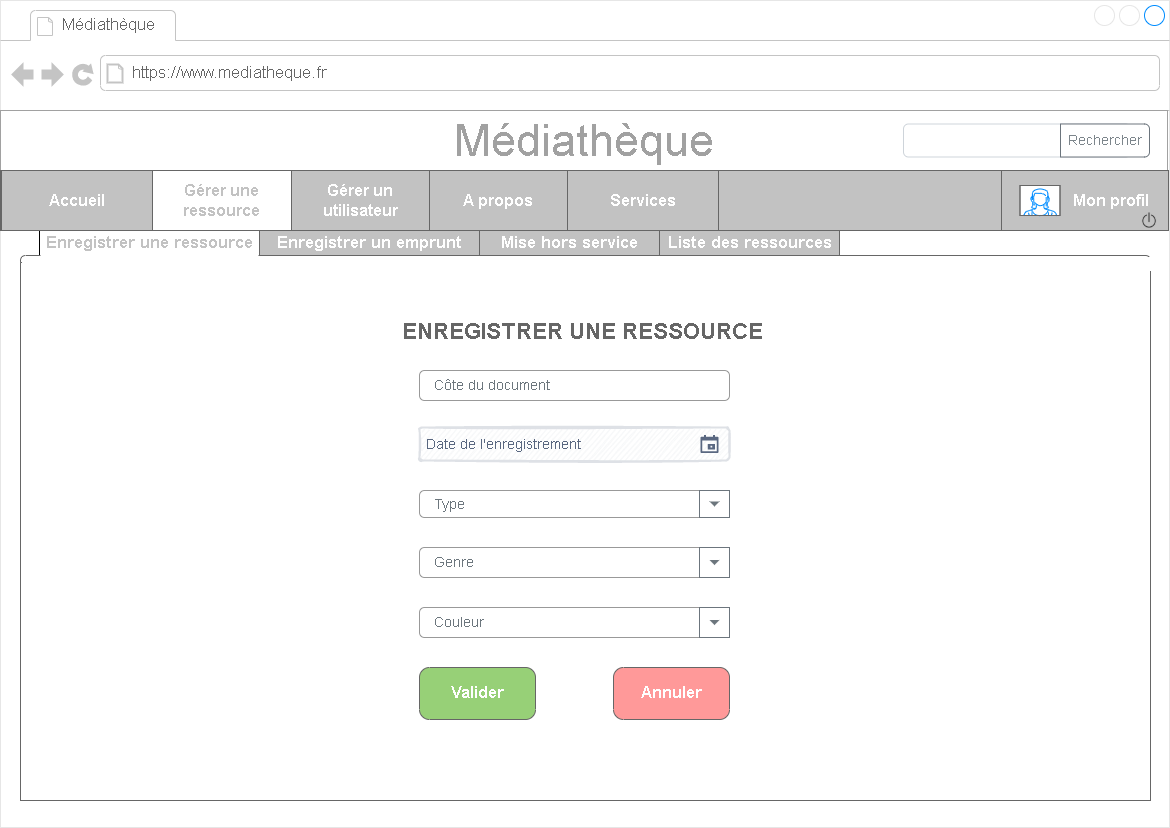

The diagram above was exported from draw.io. Its source (the exported page's mxGraphModel, read from the mxfile embedded in the PNG):
<mxGraphModel dx="2550" dy="1591" grid="1" gridSize="10" guides="1" tooltips="1" connect="1" arrows="1" fold="1" page="1" pageScale="1" pageWidth="1169" pageHeight="827" math="0" shadow="0">
  <root>
    <mxCell id="bgrA9T7Ul5SZdm0bwktn-0" />
    <mxCell id="bgrA9T7Ul5SZdm0bwktn-1" parent="bgrA9T7Ul5SZdm0bwktn-0" />
    <mxCell id="lHeY-Ja7FgNO6xSykHIZ-0" value="" style="strokeWidth=1;shadow=0;dashed=0;align=center;html=1;shape=mxgraph.mockup.containers.browserWindow;rSize=0;strokeColor=#E6E6E6;strokeColor2=#008cff;strokeColor3=#c4c4c4;mainText=,;recursiveResize=0;" vertex="1" parent="bgrA9T7Ul5SZdm0bwktn-1">
      <mxGeometry x="-1169" y="-827" width="1169" height="827" as="geometry" />
    </mxCell>
    <mxCell id="lHeY-Ja7FgNO6xSykHIZ-1" value="" style="strokeWidth=1;shadow=0;dashed=0;align=center;html=1;shape=mxgraph.mockup.containers.marginRect2;rectMarginTop=32;strokeColor=#666666;gradientColor=none;labelBackgroundColor=none;labelBorderColor=none;fontColor=#666666;fontStyle=1" vertex="1" parent="lHeY-Ja7FgNO6xSykHIZ-0">
      <mxGeometry x="20" y="230" width="1130" height="570" as="geometry" />
    </mxCell>
    <mxCell id="lHeY-Ja7FgNO6xSykHIZ-2" value="Enregistrer une ressource" style="strokeColor=#000000;fillColor=#FFFFFF;strokeWidth=1;shadow=0;dashed=0;align=center;html=1;shape=mxgraph.mockup.containers.rrect;rSize=0;fontSize=17;gradientColor=none;labelBackgroundColor=none;labelBorderColor=none;fontColor=#C2C2C2;fontStyle=1" vertex="1" parent="lHeY-Ja7FgNO6xSykHIZ-1">
      <mxGeometry width="220" height="25" relative="1" as="geometry">
        <mxPoint x="19" as="offset" />
      </mxGeometry>
    </mxCell>
    <mxCell id="lHeY-Ja7FgNO6xSykHIZ-3" value="" style="strokeWidth=1;shadow=0;dashed=0;align=center;html=1;shape=mxgraph.mockup.containers.topButton;rSize=5;strokeColor=#666666;fillColor=#FFFFFF;gradientColor=none;resizeWidth=1;movable=0;deletable=1;labelBackgroundColor=none;labelBorderColor=none;fontColor=none;noLabel=1;" vertex="1" parent="lHeY-Ja7FgNO6xSykHIZ-1">
      <mxGeometry width="1130" height="7" relative="1" as="geometry">
        <mxPoint y="25" as="offset" />
      </mxGeometry>
    </mxCell>
    <mxCell id="lHeY-Ja7FgNO6xSykHIZ-4" value="" style="rounded=0;whiteSpace=wrap;html=1;shadow=0;labelBackgroundColor=#666666;labelBorderColor=none;fontColor=none;strokeColor=#FFFFFF;fillColor=#FFFFFF;" vertex="1" parent="lHeY-Ja7FgNO6xSykHIZ-1">
      <mxGeometry x="2.017857142857143" y="27" width="1127.982142857143" height="13" as="geometry" />
    </mxCell>
    <mxCell id="lHeY-Ja7FgNO6xSykHIZ-7" value="ENREGISTRER UNE RESSOURCE" style="fillColor=none;strokeColor=none;align=left;fontSize=22;fontColor=#666666;shadow=0;labelBackgroundColor=none;fontStyle=1;fontFamily=Helvetica;" vertex="1" parent="lHeY-Ja7FgNO6xSykHIZ-1">
      <mxGeometry x="380.0003571428572" y="57" width="369.2678571428571" height="83" as="geometry" />
    </mxCell>
    <mxCell id="lHeY-Ja7FgNO6xSykHIZ-39" value="Genre" style="html=1;shadow=0;dashed=0;shape=mxgraph.bootstrap.rrect;rSize=5;fillColor=none;strokeColor=#999999;align=left;spacing=15;fontSize=14;fontColor=#6C767D;labelBackgroundColor=none;" vertex="1" parent="lHeY-Ja7FgNO6xSykHIZ-1">
      <mxGeometry x="399" y="317" width="310" height="30" as="geometry" />
    </mxCell>
    <mxCell id="lHeY-Ja7FgNO6xSykHIZ-36" value="Type" style="html=1;shadow=0;dashed=0;shape=mxgraph.bootstrap.rrect;rSize=5;fillColor=none;strokeColor=#999999;align=left;spacing=15;fontSize=14;fontColor=#6C767D;labelBackgroundColor=none;" vertex="1" parent="lHeY-Ja7FgNO6xSykHIZ-1">
      <mxGeometry x="399" y="260" width="310" height="27" as="geometry" />
    </mxCell>
    <mxCell id="lHeY-Ja7FgNO6xSykHIZ-42" value="Couleur" style="html=1;shadow=0;dashed=0;shape=mxgraph.bootstrap.rrect;rSize=5;fillColor=none;strokeColor=#999999;align=left;spacing=15;fontSize=14;fontColor=#6C767D;labelBackgroundColor=none;" vertex="1" parent="lHeY-Ja7FgNO6xSykHIZ-1">
      <mxGeometry x="399" y="377" width="310" height="30" as="geometry" />
    </mxCell>
    <mxCell id="lHeY-Ja7FgNO6xSykHIZ-43" value="" style="html=1;shadow=0;dashed=0;strokeColor=#6C757D;gradientColor=inherit;fontColor=inherit;fillColor=inherit;perimeter=none;whiteSpace=wrap;resizeHeight=1;fontSize=14;labelBackgroundColor=none;fontFamily=Helvetica;" vertex="1" parent="lHeY-Ja7FgNO6xSykHIZ-1">
      <mxGeometry x="679" y="377" width="30" height="30" as="geometry" />
    </mxCell>
    <mxCell id="lHeY-Ja7FgNO6xSykHIZ-44" value="" style="shape=triangle;direction=south;fillColor=#6C767D;strokeColor=none;perimeter=none;shadow=0;labelBackgroundColor=none;fontFamily=Helvetica;fontSize=22;fontColor=#666666;" vertex="1" parent="lHeY-Ja7FgNO6xSykHIZ-43">
      <mxGeometry x="0.5" y="0.5" width="10" height="5" relative="1" as="geometry">
        <mxPoint x="-5" y="-2.5" as="offset" />
      </mxGeometry>
    </mxCell>
    <mxCell id="lHeY-Ja7FgNO6xSykHIZ-40" value="" style="html=1;shadow=0;dashed=0;strokeColor=#6C757D;gradientColor=inherit;fontColor=inherit;fillColor=inherit;perimeter=none;whiteSpace=wrap;resizeHeight=1;fontSize=14;labelBackgroundColor=none;fontFamily=Helvetica;" vertex="1" parent="lHeY-Ja7FgNO6xSykHIZ-1">
      <mxGeometry x="679" y="317" width="30" height="30" as="geometry" />
    </mxCell>
    <mxCell id="lHeY-Ja7FgNO6xSykHIZ-41" value="" style="shape=triangle;direction=south;fillColor=#6C767D;strokeColor=none;perimeter=none;shadow=0;labelBackgroundColor=none;fontFamily=Helvetica;fontSize=22;fontColor=#666666;" vertex="1" parent="lHeY-Ja7FgNO6xSykHIZ-40">
      <mxGeometry x="0.5" y="0.5" width="10" height="5" relative="1" as="geometry">
        <mxPoint x="-5" y="-2.5" as="offset" />
      </mxGeometry>
    </mxCell>
    <mxCell id="lHeY-Ja7FgNO6xSykHIZ-37" value="" style="html=1;shadow=0;dashed=0;strokeColor=#6C757D;gradientColor=inherit;fontColor=inherit;fillColor=inherit;perimeter=none;whiteSpace=wrap;resizeHeight=1;fontSize=14;labelBackgroundColor=none;fontFamily=Helvetica;" vertex="1" parent="lHeY-Ja7FgNO6xSykHIZ-1">
      <mxGeometry x="679" y="260" width="30" height="27" as="geometry" />
    </mxCell>
    <mxCell id="lHeY-Ja7FgNO6xSykHIZ-38" value="" style="shape=triangle;direction=south;fillColor=#6C767D;strokeColor=none;perimeter=none;shadow=0;labelBackgroundColor=none;fontFamily=Helvetica;fontSize=22;fontColor=#666666;" vertex="1" parent="lHeY-Ja7FgNO6xSykHIZ-37">
      <mxGeometry x="0.5" y="0.5" width="10" height="5" relative="1" as="geometry">
        <mxPoint x="-5" y="-2.5" as="offset" />
      </mxGeometry>
    </mxCell>
    <mxCell id="lHeY-Ja7FgNO6xSykHIZ-32" value="&lt;font style=&quot;font-size: 14px&quot;&gt;Date de l'enregistrement&lt;/font&gt;" style="rounded=1;arcSize=9;fillColor=#F7F8F9;align=left;spacingLeft=5;strokeColor=#DEE1E6;html=1;strokeWidth=2;fontColor=#596780;fontSize=12;sketch=1;hachureGap=4;pointerEvents=0;fontFamily=Helvetica;shadow=0;labelBackgroundColor=none;" vertex="1" parent="lHeY-Ja7FgNO6xSykHIZ-1">
      <mxGeometry x="399" y="197" width="310" height="33" as="geometry" />
    </mxCell>
    <mxCell id="lHeY-Ja7FgNO6xSykHIZ-33" value="" style="shape=mxgraph.gmdl.calendar;fillColor=#5A6881;strokeColor=none;sketch=0;hachureGap=4;pointerEvents=0;fontFamily=Architects Daughter;fontSource=https%3A%2F%2Ffonts.googleapis.com%2Fcss%3Ffamily%3DArchitects%2BDaughter;fontSize=20;shadow=0;labelBackgroundColor=none;fontColor=#666666;" vertex="1" parent="lHeY-Ja7FgNO6xSykHIZ-32">
      <mxGeometry x="1" y="0.5" width="18" height="18" relative="1" as="geometry">
        <mxPoint x="-29" y="-9" as="offset" />
      </mxGeometry>
    </mxCell>
    <mxCell id="lHeY-Ja7FgNO6xSykHIZ-31" value="Côte du document" style="html=1;shadow=0;dashed=0;shape=mxgraph.bootstrap.rrect;rSize=5;fillColor=none;strokeColor=#999999;align=left;spacing=15;fontSize=14;fontColor=#6C767D;labelBackgroundColor=none;" vertex="1" parent="lHeY-Ja7FgNO6xSykHIZ-1">
      <mxGeometry x="399" y="140" width="310" height="30" as="geometry" />
    </mxCell>
    <mxCell id="DZqT-3WF1Jc_602R2DJy-1" value="Annuler" style="strokeWidth=1;shadow=0;dashed=0;align=center;html=1;shape=mxgraph.mockup.buttons.button;strokeColor=#666666;fontColor=#ffffff;mainText=;buttonStyle=round;fontSize=17;fontStyle=1;fillColor=#FF9999;whiteSpace=wrap;labelBackgroundColor=none;fontFamily=Helvetica;" vertex="1" parent="lHeY-Ja7FgNO6xSykHIZ-1">
      <mxGeometry x="593" y="437" width="116" height="52" as="geometry" />
    </mxCell>
    <mxCell id="DZqT-3WF1Jc_602R2DJy-0" value="Valider" style="strokeWidth=1;shadow=0;dashed=0;align=center;html=1;shape=mxgraph.mockup.buttons.button;strokeColor=#666666;fontColor=#ffffff;mainText=;buttonStyle=round;fontSize=17;fontStyle=1;fillColor=#97D077;whiteSpace=wrap;labelBackgroundColor=none;fontFamily=Helvetica;" vertex="1" parent="lHeY-Ja7FgNO6xSykHIZ-1">
      <mxGeometry x="399" y="437" width="116" height="52" as="geometry" />
    </mxCell>
    <UserObject label="Enregistrer un emprunt" link="data:page/id,QXc0wzj-9IYIJqLfSLoC" id="lHeY-Ja7FgNO6xSykHIZ-8">
      <mxCell style="strokeWidth=1;shadow=0;dashed=0;align=center;html=1;shape=mxgraph.mockup.containers.rrect;rSize=0;fontSize=17;fontColor=#FFFFFF;strokeColor=#666666;fillColor=#C2C2C2;labelBackgroundColor=none;labelBorderColor=none;fontStyle=1" vertex="1" parent="lHeY-Ja7FgNO6xSykHIZ-0">
        <mxGeometry width="220" height="25" relative="1" as="geometry">
          <mxPoint x="259" y="230" as="offset" />
        </mxGeometry>
      </mxCell>
    </UserObject>
    <UserObject label="Mise hors service" link="data:page/id,VlvuZ8ZS0cmNUSl1zSAV" id="lHeY-Ja7FgNO6xSykHIZ-9">
      <mxCell style="strokeColor=#666666;fillColor=#C2C2C2;strokeWidth=1;shadow=0;align=center;html=1;shape=mxgraph.mockup.containers.rrect;rSize=0;fontSize=17;labelBackgroundColor=none;labelBorderColor=none;fontColor=#FFFFFF;fontStyle=1" vertex="1" parent="lHeY-Ja7FgNO6xSykHIZ-0">
        <mxGeometry width="180" height="25" relative="1" as="geometry">
          <mxPoint x="479" y="230" as="offset" />
        </mxGeometry>
      </mxCell>
    </UserObject>
    <mxCell id="lHeY-Ja7FgNO6xSykHIZ-10" value="Médiathèque" style="strokeWidth=1;shadow=0;dashed=0;align=center;html=1;shape=mxgraph.mockup.containers.anchor;fontSize=17;fontColor=#666666;align=left;" vertex="1" parent="lHeY-Ja7FgNO6xSykHIZ-0">
      <mxGeometry x="60" y="12" width="150" height="26" as="geometry" />
    </mxCell>
    <mxCell id="lHeY-Ja7FgNO6xSykHIZ-11" value="https://www.mediatheque.fr" style="strokeWidth=1;shadow=0;dashed=0;align=center;html=1;shape=mxgraph.mockup.containers.anchor;rSize=0;fontSize=17;fontColor=#666666;align=left;" vertex="1" parent="lHeY-Ja7FgNO6xSykHIZ-0">
      <mxGeometry x="130" y="60" width="250" height="26" as="geometry" />
    </mxCell>
    <mxCell id="lHeY-Ja7FgNO6xSykHIZ-12" value="&lt;font style=&quot;font-size: 45px&quot; color=&quot;#a1a1a1&quot;&gt;Médiathèque&lt;/font&gt;" style="rounded=0;whiteSpace=wrap;html=1;strokeColor=#A1A1A1;" vertex="1" parent="lHeY-Ja7FgNO6xSykHIZ-0">
      <mxGeometry y="110" width="1167" height="60" as="geometry" />
    </mxCell>
    <mxCell id="lHeY-Ja7FgNO6xSykHIZ-13" value="" style="rounded=0;whiteSpace=wrap;html=1;fontSize=12;fontColor=#333333;strokeColor=#666666;fillColor=#C2C2C2;" vertex="1" parent="lHeY-Ja7FgNO6xSykHIZ-0">
      <mxGeometry y="170" width="1159" height="60" as="geometry" />
    </mxCell>
    <UserObject label="&amp;nbsp; &amp;nbsp; &amp;nbsp; &amp;nbsp; &amp;nbsp; &amp;nbsp; &amp;nbsp;Mon profil" id="lHeY-Ja7FgNO6xSykHIZ-14">
      <mxCell style="rounded=0;whiteSpace=wrap;html=1;fontSize=16;fontColor=#FFFFFF;strokeColor=#666666;fillColor=#C2C2C2;align=center;fontStyle=1" vertex="1" parent="lHeY-Ja7FgNO6xSykHIZ-0">
        <mxGeometry x="1001" y="170" width="167" height="60" as="geometry" />
      </mxCell>
    </UserObject>
    <UserObject label="Services" id="lHeY-Ja7FgNO6xSykHIZ-15">
      <mxCell style="rounded=0;whiteSpace=wrap;html=1;fontSize=16;fontColor=#FFFFFF;strokeColor=#666666;fillColor=#C2C2C2;fontStyle=1" vertex="1" parent="lHeY-Ja7FgNO6xSykHIZ-0">
        <mxGeometry x="567" y="170" width="151" height="60" as="geometry" />
      </mxCell>
    </UserObject>
    <UserObject label="Gérer un utilisateur" id="lHeY-Ja7FgNO6xSykHIZ-17">
      <mxCell style="rounded=0;whiteSpace=wrap;html=1;fontSize=16;strokeColor=#666666;fillColor=#C2C2C2;fontColor=#FFFFFF;fontStyle=1" vertex="1" parent="lHeY-Ja7FgNO6xSykHIZ-0">
        <mxGeometry x="291" y="170" width="138" height="60" as="geometry" />
      </mxCell>
    </UserObject>
    <UserObject label="Gérer une ressource" id="lHeY-Ja7FgNO6xSykHIZ-18">
      <mxCell style="rounded=0;whiteSpace=wrap;html=1;fontSize=16;strokeColor=#666666;fillColor=#FFFFFF;fontColor=#C2C2C2;fontStyle=1" vertex="1" parent="lHeY-Ja7FgNO6xSykHIZ-0">
        <mxGeometry x="152" y="170" width="139" height="60" as="geometry" />
      </mxCell>
    </UserObject>
    <UserObject label="Accueil" id="lHeY-Ja7FgNO6xSykHIZ-19">
      <mxCell style="rounded=0;whiteSpace=wrap;html=1;fontSize=16;fontColor=#FFFFFF;strokeColor=#666666;fillColor=#C2C2C2;fontStyle=1" vertex="1" parent="lHeY-Ja7FgNO6xSykHIZ-0">
        <mxGeometry x="1" y="170" width="151" height="60" as="geometry" />
      </mxCell>
    </UserObject>
    <mxCell id="lHeY-Ja7FgNO6xSykHIZ-28" value="" style="html=1;shadow=0;dashed=0;shape=mxgraph.bootstrap.rrect;rSize=5;strokeColor=#CED4DA;html=1;whiteSpace=wrap;fillColor=#FFFFFF;fontColor=#7D868C;align=left;spacingLeft=0;spacing=15;fontSize=14;" vertex="1" parent="lHeY-Ja7FgNO6xSykHIZ-0">
      <mxGeometry x="903" y="123.5" width="227" height="33" as="geometry" />
    </mxCell>
    <mxCell id="lHeY-Ja7FgNO6xSykHIZ-29" value="Rechercher" style="html=1;shadow=0;dashed=0;shape=mxgraph.bootstrap.rightButton;strokeColor=#6C757D;gradientColor=inherit;fontColor=inherit;fillColor=inherit;rSize=5;perimeter=none;whiteSpace=wrap;resizeHeight=1;fontSize=14;" vertex="1" parent="lHeY-Ja7FgNO6xSykHIZ-28">
      <mxGeometry x="1" width="89" height="33" relative="1" as="geometry">
        <mxPoint x="-70" as="offset" />
      </mxGeometry>
    </mxCell>
    <mxCell id="lHeY-Ja7FgNO6xSykHIZ-30" value="" style="verticalLabelPosition=bottom;shadow=0;dashed=0;align=center;html=1;verticalAlign=top;strokeWidth=1;shape=mxgraph.mockup.containers.userFemale;strokeColor=#666666;strokeColor2=#008cff;fontSize=12;fontColor=#FFFFFF;fillColor=#FFFFFF;gradientColor=#FFFFFF;" vertex="1" parent="lHeY-Ja7FgNO6xSykHIZ-0">
      <mxGeometry x="1019.5" y="185" width="40" height="30" as="geometry" />
    </mxCell>
    <mxCell id="lHeY-Ja7FgNO6xSykHIZ-51" value="" style="shape=image;html=1;verticalAlign=top;verticalLabelPosition=bottom;labelBackgroundColor=#ffffff;imageAspect=0;aspect=fixed;image=https://cdn4.iconfinder.com/data/icons/ui-office/512/User_Interface-40-128.png;shadow=0;fontSize=31;fontColor=#C2C2C2;strokeColor=#FFFFFF;fillColor=#666666;gradientColor=#000000;fontStyle=1;strokeWidth=2;" vertex="1" parent="lHeY-Ja7FgNO6xSykHIZ-0">
      <mxGeometry x="1139" y="210" width="20" height="20" as="geometry" />
    </mxCell>
    <UserObject label="A propos" id="lHeY-Ja7FgNO6xSykHIZ-52">
      <mxCell style="rounded=0;whiteSpace=wrap;html=1;fontSize=16;strokeColor=#666666;fillColor=#C2C2C2;fontColor=#FFFFFF;fontStyle=1" vertex="1" parent="lHeY-Ja7FgNO6xSykHIZ-0">
        <mxGeometry x="429" y="170" width="138" height="60" as="geometry" />
      </mxCell>
    </UserObject>
    <mxCell id="lHeY-Ja7FgNO6xSykHIZ-53" value="" style="rounded=0;whiteSpace=wrap;html=1;shadow=0;labelBackgroundColor=#666666;labelBorderColor=none;fontColor=none;strokeColor=#FFFFFF;fillColor=#FFFFFF;" vertex="1" parent="lHeY-Ja7FgNO6xSykHIZ-0">
      <mxGeometry x="40.5" y="254" width="217" height="30" as="geometry" />
    </mxCell>
    <UserObject label="Liste des ressources" link="data:page/id,vTVA_g-5M2A6h_QxmNmf" id="-4kVSIa_ozZF65wtWxGp-0">
      <mxCell style="strokeColor=#666666;fillColor=#C2C2C2;strokeWidth=1;shadow=0;align=center;html=1;shape=mxgraph.mockup.containers.rrect;rSize=0;fontSize=17;labelBackgroundColor=none;labelBorderColor=none;fontColor=#FFFFFF;fontStyle=1" vertex="1" parent="lHeY-Ja7FgNO6xSykHIZ-0">
        <mxGeometry x="659" y="230" width="180" height="25" as="geometry" />
      </mxCell>
    </UserObject>
  </root>
</mxGraphModel>